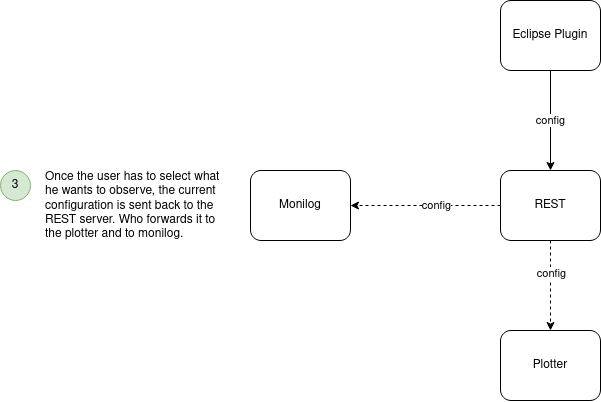

The diagram above was exported from draw.io. Its source (the exported page's mxGraphModel, read from the mxfile embedded in the PNG):
<mxGraphModel dx="931" dy="547" grid="1" gridSize="10" guides="1" tooltips="1" connect="1" arrows="1" fold="1" page="1" pageScale="1" pageWidth="850" pageHeight="1100" math="0" shadow="0">
  <root>
    <mxCell id="0" />
    <mxCell id="1" parent="0" />
    <mxCell id="N5wU-K4l5-OIa3VuRXnW-9" value="Monilog" style="rounded=1;whiteSpace=wrap;html=1;" vertex="1" parent="1">
      <mxGeometry x="320" y="230" width="100" height="70" as="geometry" />
    </mxCell>
    <mxCell id="N5wU-K4l5-OIa3VuRXnW-20" value="config" style="edgeStyle=orthogonalEdgeStyle;rounded=0;orthogonalLoop=1;jettySize=auto;html=1;exitX=0.5;exitY=1;exitDx=0;exitDy=0;" edge="1" parent="1" source="N5wU-K4l5-OIa3VuRXnW-12" target="N5wU-K4l5-OIa3VuRXnW-11">
      <mxGeometry relative="1" as="geometry" />
    </mxCell>
    <mxCell id="N5wU-K4l5-OIa3VuRXnW-24" style="edgeStyle=orthogonalEdgeStyle;rounded=0;orthogonalLoop=1;jettySize=auto;html=1;entryX=0.5;entryY=0;entryDx=0;entryDy=0;dashed=1;" edge="1" parent="1" source="N5wU-K4l5-OIa3VuRXnW-11" target="N5wU-K4l5-OIa3VuRXnW-13">
      <mxGeometry relative="1" as="geometry" />
    </mxCell>
    <mxCell id="N5wU-K4l5-OIa3VuRXnW-28" value="config" style="edgeLabel;html=1;align=center;verticalAlign=middle;resizable=0;points=[];" vertex="1" connectable="0" parent="N5wU-K4l5-OIa3VuRXnW-24">
      <mxGeometry x="-0.282" y="1" relative="1" as="geometry">
        <mxPoint as="offset" />
      </mxGeometry>
    </mxCell>
    <mxCell id="N5wU-K4l5-OIa3VuRXnW-25" style="edgeStyle=orthogonalEdgeStyle;rounded=0;orthogonalLoop=1;jettySize=auto;html=1;entryX=1;entryY=0.5;entryDx=0;entryDy=0;dashed=1;" edge="1" parent="1" source="N5wU-K4l5-OIa3VuRXnW-11" target="N5wU-K4l5-OIa3VuRXnW-9">
      <mxGeometry relative="1" as="geometry" />
    </mxCell>
    <mxCell id="N5wU-K4l5-OIa3VuRXnW-27" value="config" style="edgeLabel;html=1;align=center;verticalAlign=middle;resizable=0;points=[];" vertex="1" connectable="0" parent="N5wU-K4l5-OIa3VuRXnW-25">
      <mxGeometry x="-0.1407" relative="1" as="geometry">
        <mxPoint as="offset" />
      </mxGeometry>
    </mxCell>
    <mxCell id="N5wU-K4l5-OIa3VuRXnW-11" value="REST" style="rounded=1;whiteSpace=wrap;html=1;" vertex="1" parent="1">
      <mxGeometry x="570" y="230" width="100" height="70" as="geometry" />
    </mxCell>
    <mxCell id="N5wU-K4l5-OIa3VuRXnW-12" value="Eclipse Plugin" style="rounded=1;whiteSpace=wrap;html=1;" vertex="1" parent="1">
      <mxGeometry x="570" y="60" width="100" height="70" as="geometry" />
    </mxCell>
    <mxCell id="N5wU-K4l5-OIa3VuRXnW-13" value="Plotter" style="rounded=1;whiteSpace=wrap;html=1;" vertex="1" parent="1">
      <mxGeometry x="570" y="390" width="100" height="70" as="geometry" />
    </mxCell>
    <mxCell id="N5wU-K4l5-OIa3VuRXnW-15" value="3" style="ellipse;whiteSpace=wrap;html=1;fillColor=#d5e8d4;strokeColor=#82b366;" vertex="1" parent="1">
      <mxGeometry x="70" y="230" width="30" height="30" as="geometry" />
    </mxCell>
    <mxCell id="N5wU-K4l5-OIa3VuRXnW-17" value="&lt;span class=&quot;VIiyi&quot; lang=&quot;en&quot;&gt;&lt;span class=&quot;JLqJ4b ChMk0b&quot;&gt;&lt;span&gt;Once the user has to select what he wants to observe, the current configuration is sent back to the REST server.&lt;/span&gt;&lt;/span&gt; &lt;span class=&quot;JLqJ4b ChMk0b&quot;&gt;&lt;span&gt;Who forwards it to the plotter and to monilog.&lt;/span&gt;&lt;/span&gt;&lt;/span&gt; " style="text;html=1;strokeColor=none;fillColor=none;spacing=5;spacingTop=-20;whiteSpace=wrap;overflow=hidden;rounded=0;" vertex="1" parent="1">
      <mxGeometry x="110" y="240" width="190" height="200" as="geometry" />
    </mxCell>
  </root>
</mxGraphModel>